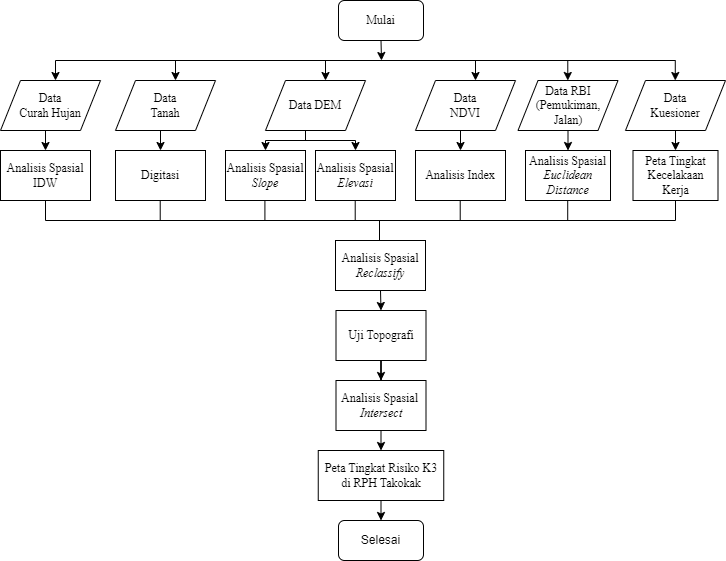

The diagram above was exported from draw.io. Its source (the exported page's mxGraphModel, read from the mxfile embedded in the PNG):
<mxGraphModel dx="1290" dy="573" grid="1" gridSize="10" guides="1" tooltips="1" connect="1" arrows="1" fold="1" page="1" pageScale="1" pageWidth="850" pageHeight="1100" math="0" shadow="0">
  <root>
    <mxCell id="0" />
    <mxCell id="1" parent="0" />
    <mxCell id="BAJQiqfiech3uRu17k7A-1" value="&lt;font face=&quot;Times New Roman&quot;&gt;Analisis Spasial&lt;br&gt;&lt;i&gt;Slope&lt;/i&gt;&lt;/font&gt;" style="rounded=0;whiteSpace=wrap;html=1;" parent="1" vertex="1">
      <mxGeometry x="270" y="170" width="80" height="50" as="geometry" />
    </mxCell>
    <mxCell id="BAJQiqfiech3uRu17k7A-6" style="edgeStyle=orthogonalEdgeStyle;rounded=0;orthogonalLoop=1;jettySize=auto;html=1;exitX=0.5;exitY=1;exitDx=0;exitDy=0;" parent="1" source="BAJQiqfiech3uRu17k7A-2" edge="1">
      <mxGeometry relative="1" as="geometry">
        <mxPoint x="426" y="80" as="targetPoint" />
      </mxGeometry>
    </mxCell>
    <mxCell id="BAJQiqfiech3uRu17k7A-2" value="&lt;font face=&quot;Times New Roman&quot;&gt;Mulai&lt;/font&gt;" style="rounded=1;whiteSpace=wrap;html=1;" parent="1" vertex="1">
      <mxGeometry x="383" y="20" width="85" height="40" as="geometry" />
    </mxCell>
    <mxCell id="BAJQiqfiech3uRu17k7A-52" style="edgeStyle=orthogonalEdgeStyle;rounded=0;orthogonalLoop=1;jettySize=auto;html=1;exitX=0.5;exitY=1;exitDx=0;exitDy=0;entryX=0.5;entryY=0;entryDx=0;entryDy=0;" parent="1" source="BAJQiqfiech3uRu17k7A-3" target="BAJQiqfiech3uRu17k7A-32" edge="1">
      <mxGeometry relative="1" as="geometry" />
    </mxCell>
    <mxCell id="BAJQiqfiech3uRu17k7A-3" value="&lt;font face=&quot;Times New Roman&quot;&gt;Data RBI (Pemukiman, &lt;br&gt;Jalan)&lt;/font&gt;" style="shape=parallelogram;perimeter=parallelogramPerimeter;whiteSpace=wrap;html=1;fixedSize=1;" parent="1" vertex="1">
      <mxGeometry x="562.5" y="100" width="100" height="50" as="geometry" />
    </mxCell>
    <mxCell id="BAJQiqfiech3uRu17k7A-4" value="&lt;font face=&quot;Times New Roman&quot;&gt;Data DEM&lt;/font&gt;" style="shape=parallelogram;perimeter=parallelogramPerimeter;whiteSpace=wrap;html=1;fixedSize=1;" parent="1" vertex="1">
      <mxGeometry x="310" y="100" width="100" height="50" as="geometry" />
    </mxCell>
    <mxCell id="BAJQiqfiech3uRu17k7A-5" value="" style="endArrow=none;html=1;rounded=0;" parent="1" edge="1">
      <mxGeometry width="50" height="50" relative="1" as="geometry">
        <mxPoint x="100" y="80" as="sourcePoint" />
        <mxPoint x="720" y="80" as="targetPoint" />
      </mxGeometry>
    </mxCell>
    <mxCell id="BAJQiqfiech3uRu17k7A-8" value="" style="endArrow=classic;html=1;rounded=0;entryX=0.5;entryY=0;entryDx=0;entryDy=0;" parent="1" edge="1">
      <mxGeometry width="50" height="50" relative="1" as="geometry">
        <mxPoint x="220" y="80" as="sourcePoint" />
        <mxPoint x="220" y="100" as="targetPoint" />
      </mxGeometry>
    </mxCell>
    <mxCell id="BAJQiqfiech3uRu17k7A-47" style="edgeStyle=orthogonalEdgeStyle;rounded=0;orthogonalLoop=1;jettySize=auto;html=1;exitX=0.5;exitY=1;exitDx=0;exitDy=0;entryX=0.5;entryY=0;entryDx=0;entryDy=0;" parent="1" source="BAJQiqfiech3uRu17k7A-9" target="BAJQiqfiech3uRu17k7A-30" edge="1">
      <mxGeometry relative="1" as="geometry" />
    </mxCell>
    <mxCell id="BAJQiqfiech3uRu17k7A-9" value="&lt;font face=&quot;Times New Roman&quot;&gt;Data &lt;br&gt;Curah Hujan&lt;/font&gt;" style="shape=parallelogram;perimeter=parallelogramPerimeter;whiteSpace=wrap;html=1;fixedSize=1;" parent="1" vertex="1">
      <mxGeometry x="45" y="100" width="100" height="50" as="geometry" />
    </mxCell>
    <mxCell id="BAJQiqfiech3uRu17k7A-45" style="edgeStyle=orthogonalEdgeStyle;rounded=0;orthogonalLoop=1;jettySize=auto;html=1;exitX=0.5;exitY=1;exitDx=0;exitDy=0;entryX=0.5;entryY=0;entryDx=0;entryDy=0;" parent="1" source="BAJQiqfiech3uRu17k7A-10" target="BAJQiqfiech3uRu17k7A-27" edge="1">
      <mxGeometry relative="1" as="geometry" />
    </mxCell>
    <mxCell id="BAJQiqfiech3uRu17k7A-10" value="&lt;font face=&quot;Times New Roman&quot;&gt;Data &lt;br&gt;Tanah&lt;/font&gt;" style="shape=parallelogram;perimeter=parallelogramPerimeter;whiteSpace=wrap;html=1;fixedSize=1;" parent="1" vertex="1">
      <mxGeometry x="160" y="100" width="100" height="50" as="geometry" />
    </mxCell>
    <mxCell id="BAJQiqfiech3uRu17k7A-11" value="" style="endArrow=classic;html=1;rounded=0;entryX=0.5;entryY=0;entryDx=0;entryDy=0;" parent="1" edge="1">
      <mxGeometry width="50" height="50" relative="1" as="geometry">
        <mxPoint x="370" y="80" as="sourcePoint" />
        <mxPoint x="370" y="100" as="targetPoint" />
      </mxGeometry>
    </mxCell>
    <mxCell id="BAJQiqfiech3uRu17k7A-51" style="edgeStyle=orthogonalEdgeStyle;rounded=0;orthogonalLoop=1;jettySize=auto;html=1;exitX=0.5;exitY=1;exitDx=0;exitDy=0;entryX=0.5;entryY=0;entryDx=0;entryDy=0;" parent="1" source="BAJQiqfiech3uRu17k7A-12" target="BAJQiqfiech3uRu17k7A-31" edge="1">
      <mxGeometry relative="1" as="geometry" />
    </mxCell>
    <mxCell id="BAJQiqfiech3uRu17k7A-12" value="&lt;font face=&quot;Times New Roman&quot;&gt;Data &lt;br&gt;NDVI&lt;/font&gt;" style="shape=parallelogram;perimeter=parallelogramPerimeter;whiteSpace=wrap;html=1;fixedSize=1;" parent="1" vertex="1">
      <mxGeometry x="460" y="100" width="100" height="50" as="geometry" />
    </mxCell>
    <mxCell id="BAJQiqfiech3uRu17k7A-53" style="edgeStyle=orthogonalEdgeStyle;rounded=0;orthogonalLoop=1;jettySize=auto;html=1;exitX=0.5;exitY=1;exitDx=0;exitDy=0;entryX=0.5;entryY=0;entryDx=0;entryDy=0;" parent="1" source="BAJQiqfiech3uRu17k7A-13" target="BAJQiqfiech3uRu17k7A-33" edge="1">
      <mxGeometry relative="1" as="geometry" />
    </mxCell>
    <mxCell id="BAJQiqfiech3uRu17k7A-13" value="&lt;font face=&quot;Times New Roman&quot;&gt;Data &lt;br&gt;Kuesioner&lt;/font&gt;" style="shape=parallelogram;perimeter=parallelogramPerimeter;whiteSpace=wrap;html=1;fixedSize=1;" parent="1" vertex="1">
      <mxGeometry x="670" y="100" width="100" height="50" as="geometry" />
    </mxCell>
    <mxCell id="BAJQiqfiech3uRu17k7A-16" value="" style="endArrow=classic;html=1;rounded=0;entryX=0.5;entryY=0;entryDx=0;entryDy=0;" parent="1" edge="1">
      <mxGeometry width="50" height="50" relative="1" as="geometry">
        <mxPoint x="719.78" y="80" as="sourcePoint" />
        <mxPoint x="719.78" y="100" as="targetPoint" />
      </mxGeometry>
    </mxCell>
    <mxCell id="BAJQiqfiech3uRu17k7A-17" value="" style="endArrow=classic;html=1;rounded=0;entryX=0.5;entryY=0;entryDx=0;entryDy=0;" parent="1" edge="1">
      <mxGeometry width="50" height="50" relative="1" as="geometry">
        <mxPoint x="612.28" y="80" as="sourcePoint" />
        <mxPoint x="612.28" y="100" as="targetPoint" />
      </mxGeometry>
    </mxCell>
    <mxCell id="BAJQiqfiech3uRu17k7A-18" value="" style="endArrow=classic;html=1;rounded=0;entryX=0.5;entryY=0;entryDx=0;entryDy=0;" parent="1" edge="1">
      <mxGeometry width="50" height="50" relative="1" as="geometry">
        <mxPoint x="520" y="80" as="sourcePoint" />
        <mxPoint x="520" y="100" as="targetPoint" />
      </mxGeometry>
    </mxCell>
    <mxCell id="BAJQiqfiech3uRu17k7A-21" value="" style="endArrow=classic;html=1;rounded=0;entryX=0.5;entryY=0;entryDx=0;entryDy=0;" parent="1" edge="1">
      <mxGeometry width="50" height="50" relative="1" as="geometry">
        <mxPoint x="100" y="80" as="sourcePoint" />
        <mxPoint x="100" y="100" as="targetPoint" />
      </mxGeometry>
    </mxCell>
    <mxCell id="BAJQiqfiech3uRu17k7A-22" value="" style="endArrow=none;html=1;rounded=0;" parent="1" edge="1">
      <mxGeometry width="50" height="50" relative="1" as="geometry">
        <mxPoint x="90" y="240" as="sourcePoint" />
        <mxPoint x="720" y="240" as="targetPoint" />
      </mxGeometry>
    </mxCell>
    <mxCell id="BAJQiqfiech3uRu17k7A-26" value="&lt;font face=&quot;Times New Roman&quot;&gt;Analisis Spasial&lt;br&gt;&lt;i&gt;Elevasi&lt;/i&gt;&lt;/font&gt;" style="rounded=0;whiteSpace=wrap;html=1;" parent="1" vertex="1">
      <mxGeometry x="360" y="170" width="80" height="50" as="geometry" />
    </mxCell>
    <mxCell id="BAJQiqfiech3uRu17k7A-27" value="&lt;font face=&quot;Times New Roman&quot;&gt;Digitasi&lt;/font&gt;" style="rounded=0;whiteSpace=wrap;html=1;" parent="1" vertex="1">
      <mxGeometry x="160" y="170" width="90" height="50" as="geometry" />
    </mxCell>
    <mxCell id="BAJQiqfiech3uRu17k7A-29" value="" style="endArrow=none;html=1;rounded=0;" parent="1" edge="1">
      <mxGeometry width="50" height="50" relative="1" as="geometry">
        <mxPoint x="310" y="160" as="sourcePoint" />
        <mxPoint x="400" y="160" as="targetPoint" />
      </mxGeometry>
    </mxCell>
    <mxCell id="BAJQiqfiech3uRu17k7A-30" value="&lt;font face=&quot;Times New Roman&quot;&gt;Analisis Spasial IDW&lt;/font&gt;" style="rounded=0;whiteSpace=wrap;html=1;" parent="1" vertex="1">
      <mxGeometry x="45" y="170" width="90" height="50" as="geometry" />
    </mxCell>
    <mxCell id="BAJQiqfiech3uRu17k7A-31" value="&lt;font face=&quot;Times New Roman&quot;&gt;Analisis Index&lt;/font&gt;" style="rounded=0;whiteSpace=wrap;html=1;" parent="1" vertex="1">
      <mxGeometry x="460" y="170" width="90" height="50" as="geometry" />
    </mxCell>
    <mxCell id="BAJQiqfiech3uRu17k7A-32" value="&lt;font face=&quot;Times New Roman&quot;&gt;Analisis Spasial &lt;i&gt;Euclidean Distance&lt;/i&gt;&lt;/font&gt;" style="rounded=0;whiteSpace=wrap;html=1;" parent="1" vertex="1">
      <mxGeometry x="570" y="170" width="85" height="50" as="geometry" />
    </mxCell>
    <mxCell id="BAJQiqfiech3uRu17k7A-33" value="&lt;font face=&quot;Times New Roman&quot;&gt;Peta Tingkat Kecelakaan Kerja&lt;/font&gt;" style="rounded=0;whiteSpace=wrap;html=1;" parent="1" vertex="1">
      <mxGeometry x="677.5" y="170" width="85" height="50" as="geometry" />
    </mxCell>
    <mxCell id="BAJQiqfiech3uRu17k7A-48" value="" style="endArrow=none;html=1;rounded=0;entryX=0.4;entryY=1;entryDx=0;entryDy=0;entryPerimeter=0;" parent="1" target="BAJQiqfiech3uRu17k7A-4" edge="1">
      <mxGeometry width="50" height="50" relative="1" as="geometry">
        <mxPoint x="350" y="160" as="sourcePoint" />
        <mxPoint x="330" y="130" as="targetPoint" />
        <Array as="points">
          <mxPoint x="350" y="160" />
        </Array>
      </mxGeometry>
    </mxCell>
    <mxCell id="BAJQiqfiech3uRu17k7A-49" value="" style="endArrow=classic;html=1;rounded=0;entryX=0.5;entryY=0;entryDx=0;entryDy=0;" parent="1" target="BAJQiqfiech3uRu17k7A-1" edge="1">
      <mxGeometry width="50" height="50" relative="1" as="geometry">
        <mxPoint x="310" y="160" as="sourcePoint" />
        <mxPoint x="360" y="160" as="targetPoint" />
      </mxGeometry>
    </mxCell>
    <mxCell id="BAJQiqfiech3uRu17k7A-50" value="" style="endArrow=classic;html=1;rounded=0;entryX=0.5;entryY=0;entryDx=0;entryDy=0;" parent="1" target="BAJQiqfiech3uRu17k7A-26" edge="1">
      <mxGeometry width="50" height="50" relative="1" as="geometry">
        <mxPoint x="400" y="160" as="sourcePoint" />
        <mxPoint x="320" y="180" as="targetPoint" />
        <Array as="points">
          <mxPoint x="400" y="160" />
        </Array>
      </mxGeometry>
    </mxCell>
    <mxCell id="BAJQiqfiech3uRu17k7A-54" value="" style="endArrow=none;html=1;rounded=0;entryX=0.5;entryY=1;entryDx=0;entryDy=0;" parent="1" target="BAJQiqfiech3uRu17k7A-30" edge="1">
      <mxGeometry width="50" height="50" relative="1" as="geometry">
        <mxPoint x="90" y="240" as="sourcePoint" />
        <mxPoint x="330" y="200" as="targetPoint" />
      </mxGeometry>
    </mxCell>
    <mxCell id="BAJQiqfiech3uRu17k7A-55" value="" style="endArrow=none;html=1;rounded=0;entryX=0.5;entryY=1;entryDx=0;entryDy=0;" parent="1" target="BAJQiqfiech3uRu17k7A-33" edge="1">
      <mxGeometry width="50" height="50" relative="1" as="geometry">
        <mxPoint x="720" y="240" as="sourcePoint" />
        <mxPoint x="440" y="240" as="targetPoint" />
      </mxGeometry>
    </mxCell>
    <mxCell id="BAJQiqfiech3uRu17k7A-56" value="" style="endArrow=none;html=1;rounded=0;entryX=0.5;entryY=1;entryDx=0;entryDy=0;" parent="1" edge="1">
      <mxGeometry width="50" height="50" relative="1" as="geometry">
        <mxPoint x="612.21" y="240" as="sourcePoint" />
        <mxPoint x="612.21" y="220" as="targetPoint" />
      </mxGeometry>
    </mxCell>
    <mxCell id="BAJQiqfiech3uRu17k7A-57" value="" style="endArrow=none;html=1;rounded=0;entryX=0.5;entryY=1;entryDx=0;entryDy=0;" parent="1" edge="1">
      <mxGeometry width="50" height="50" relative="1" as="geometry">
        <mxPoint x="504.71000000000004" y="240" as="sourcePoint" />
        <mxPoint x="504.71000000000004" y="220" as="targetPoint" />
      </mxGeometry>
    </mxCell>
    <mxCell id="BAJQiqfiech3uRu17k7A-58" value="" style="endArrow=none;html=1;rounded=0;entryX=0.5;entryY=1;entryDx=0;entryDy=0;" parent="1" edge="1">
      <mxGeometry width="50" height="50" relative="1" as="geometry">
        <mxPoint x="399.71" y="240" as="sourcePoint" />
        <mxPoint x="399.71" y="220" as="targetPoint" />
      </mxGeometry>
    </mxCell>
    <mxCell id="BAJQiqfiech3uRu17k7A-59" value="" style="endArrow=none;html=1;rounded=0;entryX=0.5;entryY=1;entryDx=0;entryDy=0;" parent="1" edge="1">
      <mxGeometry width="50" height="50" relative="1" as="geometry">
        <mxPoint x="309.41" y="240" as="sourcePoint" />
        <mxPoint x="309.41" y="220" as="targetPoint" />
      </mxGeometry>
    </mxCell>
    <mxCell id="BAJQiqfiech3uRu17k7A-60" value="" style="endArrow=none;html=1;rounded=0;entryX=0.5;entryY=1;entryDx=0;entryDy=0;" parent="1" edge="1">
      <mxGeometry width="50" height="50" relative="1" as="geometry">
        <mxPoint x="204.71000000000004" y="240" as="sourcePoint" />
        <mxPoint x="204.71000000000004" y="220" as="targetPoint" />
      </mxGeometry>
    </mxCell>
    <mxCell id="BAJQiqfiech3uRu17k7A-61" value="" style="endArrow=none;html=1;rounded=0;entryX=0.5;entryY=1;entryDx=0;entryDy=0;" parent="1" edge="1">
      <mxGeometry width="50" height="50" relative="1" as="geometry">
        <mxPoint x="424" y="260" as="sourcePoint" />
        <mxPoint x="424" y="240" as="targetPoint" />
      </mxGeometry>
    </mxCell>
    <mxCell id="BAJQiqfiech3uRu17k7A-67" style="edgeStyle=orthogonalEdgeStyle;rounded=0;orthogonalLoop=1;jettySize=auto;html=1;exitX=0.5;exitY=1;exitDx=0;exitDy=0;entryX=0.5;entryY=0;entryDx=0;entryDy=0;" parent="1" source="BAJQiqfiech3uRu17k7A-63" edge="1">
      <mxGeometry relative="1" as="geometry">
        <mxPoint x="425.5" y="330" as="targetPoint" />
      </mxGeometry>
    </mxCell>
    <mxCell id="BAJQiqfiech3uRu17k7A-63" value="&lt;font face=&quot;Times New Roman&quot;&gt;Analisis Spasial &lt;i&gt;Reclassify&lt;/i&gt;&lt;/font&gt;" style="rounded=0;whiteSpace=wrap;html=1;" parent="1" vertex="1">
      <mxGeometry x="380" y="260" width="90" height="50" as="geometry" />
    </mxCell>
    <mxCell id="BAJQiqfiech3uRu17k7A-69" value="" style="edgeStyle=orthogonalEdgeStyle;rounded=0;orthogonalLoop=1;jettySize=auto;html=1;" parent="1" source="BAJQiqfiech3uRu17k7A-65" target="BAJQiqfiech3uRu17k7A-66" edge="1">
      <mxGeometry relative="1" as="geometry" />
    </mxCell>
    <mxCell id="BAJQiqfiech3uRu17k7A-65" value="&lt;font face=&quot;Times New Roman&quot;&gt;Uji Topografi&lt;/font&gt;" style="rounded=0;whiteSpace=wrap;html=1;" parent="1" vertex="1">
      <mxGeometry x="380.5" y="330" width="90" height="50" as="geometry" />
    </mxCell>
    <mxCell id="BAJQiqfiech3uRu17k7A-74" style="edgeStyle=orthogonalEdgeStyle;rounded=0;orthogonalLoop=1;jettySize=auto;html=1;exitX=0.5;exitY=1;exitDx=0;exitDy=0;entryX=0.5;entryY=0;entryDx=0;entryDy=0;" parent="1" source="BAJQiqfiech3uRu17k7A-66" target="BAJQiqfiech3uRu17k7A-70" edge="1">
      <mxGeometry relative="1" as="geometry" />
    </mxCell>
    <mxCell id="BAJQiqfiech3uRu17k7A-66" value="&lt;font face=&quot;Times New Roman&quot;&gt;Analisis Spasial&amp;nbsp;&lt;br&gt;&lt;i&gt;Intersect&lt;/i&gt;&lt;br&gt;&lt;/font&gt;" style="rounded=0;whiteSpace=wrap;html=1;" parent="1" vertex="1">
      <mxGeometry x="380.5" y="400" width="90" height="50" as="geometry" />
    </mxCell>
    <mxCell id="BAJQiqfiech3uRu17k7A-73" style="edgeStyle=orthogonalEdgeStyle;rounded=0;orthogonalLoop=1;jettySize=auto;html=1;exitX=0.5;exitY=1;exitDx=0;exitDy=0;entryX=0.5;entryY=0;entryDx=0;entryDy=0;" parent="1" source="BAJQiqfiech3uRu17k7A-70" target="BAJQiqfiech3uRu17k7A-72" edge="1">
      <mxGeometry relative="1" as="geometry" />
    </mxCell>
    <mxCell id="BAJQiqfiech3uRu17k7A-70" value="&lt;font face=&quot;Times New Roman&quot;&gt;Peta Tingkat Risiko K3 di RPH Takokak&lt;/font&gt;" style="rounded=0;whiteSpace=wrap;html=1;" parent="1" vertex="1">
      <mxGeometry x="362.75" y="470" width="125.5" height="50" as="geometry" />
    </mxCell>
    <mxCell id="BAJQiqfiech3uRu17k7A-72" value="Selesai" style="rounded=1;whiteSpace=wrap;html=1;" parent="1" vertex="1">
      <mxGeometry x="383" y="540" width="85" height="40" as="geometry" />
    </mxCell>
  </root>
</mxGraphModel>